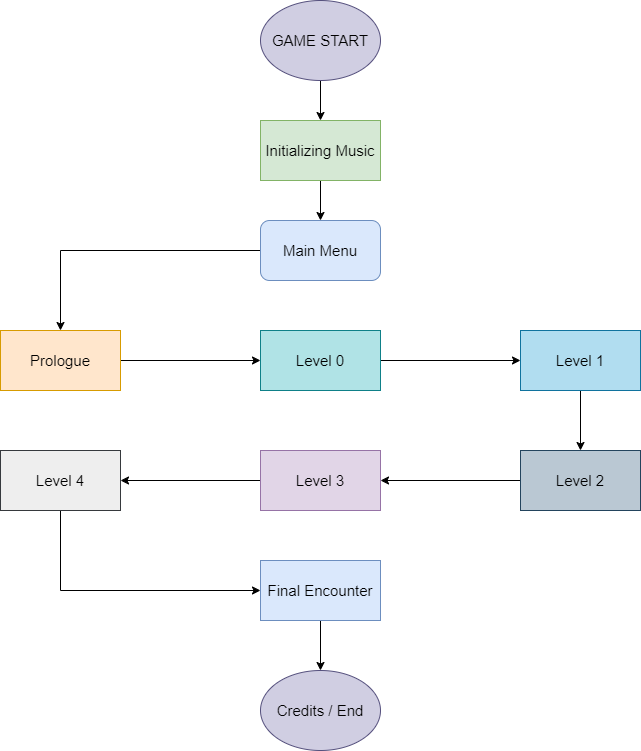

The diagram above was exported from draw.io. Its source (the exported page's mxGraphModel, read from the mxfile embedded in the PNG):
<mxGraphModel dx="1750" dy="2097" grid="1" gridSize="10" guides="1" tooltips="1" connect="1" arrows="1" fold="1" page="1" pageScale="1" pageWidth="827" pageHeight="1169" math="0" shadow="0">
  <root>
    <mxCell id="WIyWlLk6GJQsqaUBKTNV-0" />
    <mxCell id="WIyWlLk6GJQsqaUBKTNV-1" parent="WIyWlLk6GJQsqaUBKTNV-0" />
    <mxCell id="SrA9Aid9_TjQBbhidN0Q-24" style="edgeStyle=orthogonalEdgeStyle;rounded=0;orthogonalLoop=1;jettySize=auto;html=1;entryX=0.5;entryY=0;entryDx=0;entryDy=0;fontSize=15;" edge="1" parent="WIyWlLk6GJQsqaUBKTNV-1" source="SrA9Aid9_TjQBbhidN0Q-1" target="SrA9Aid9_TjQBbhidN0Q-3">
      <mxGeometry relative="1" as="geometry" />
    </mxCell>
    <mxCell id="SrA9Aid9_TjQBbhidN0Q-1" value="GAME START" style="ellipse;whiteSpace=wrap;html=1;fillColor=#d0cee2;strokeColor=#56517e;fontSize=15;" vertex="1" parent="WIyWlLk6GJQsqaUBKTNV-1">
      <mxGeometry x="350" y="-160" width="120" height="80" as="geometry" />
    </mxCell>
    <mxCell id="SrA9Aid9_TjQBbhidN0Q-26" style="edgeStyle=orthogonalEdgeStyle;rounded=0;orthogonalLoop=1;jettySize=auto;html=1;entryX=0.5;entryY=0;entryDx=0;entryDy=0;fontSize=15;" edge="1" parent="WIyWlLk6GJQsqaUBKTNV-1" source="SrA9Aid9_TjQBbhidN0Q-2" target="SrA9Aid9_TjQBbhidN0Q-11">
      <mxGeometry relative="1" as="geometry" />
    </mxCell>
    <mxCell id="SrA9Aid9_TjQBbhidN0Q-2" value="Main Menu" style="rounded=1;whiteSpace=wrap;html=1;fillColor=#dae8fc;strokeColor=#6c8ebf;fontSize=15;" vertex="1" parent="WIyWlLk6GJQsqaUBKTNV-1">
      <mxGeometry x="350" y="60" width="120" height="60" as="geometry" />
    </mxCell>
    <mxCell id="SrA9Aid9_TjQBbhidN0Q-25" style="edgeStyle=orthogonalEdgeStyle;rounded=0;orthogonalLoop=1;jettySize=auto;html=1;entryX=0.5;entryY=0;entryDx=0;entryDy=0;fontSize=15;" edge="1" parent="WIyWlLk6GJQsqaUBKTNV-1" source="SrA9Aid9_TjQBbhidN0Q-3" target="SrA9Aid9_TjQBbhidN0Q-2">
      <mxGeometry relative="1" as="geometry" />
    </mxCell>
    <mxCell id="SrA9Aid9_TjQBbhidN0Q-3" value="Initializing Music" style="rounded=0;whiteSpace=wrap;html=1;fillColor=#d5e8d4;strokeColor=#82b366;fontSize=15;" vertex="1" parent="WIyWlLk6GJQsqaUBKTNV-1">
      <mxGeometry x="350" y="-40" width="120" height="60" as="geometry" />
    </mxCell>
    <mxCell id="SrA9Aid9_TjQBbhidN0Q-10" value="" style="edgeStyle=orthogonalEdgeStyle;rounded=0;orthogonalLoop=1;jettySize=auto;html=1;fontSize=15;" edge="1" parent="WIyWlLk6GJQsqaUBKTNV-1" source="SrA9Aid9_TjQBbhidN0Q-8" target="SrA9Aid9_TjQBbhidN0Q-9">
      <mxGeometry relative="1" as="geometry" />
    </mxCell>
    <mxCell id="SrA9Aid9_TjQBbhidN0Q-8" value="Level 0" style="rounded=0;whiteSpace=wrap;html=1;fillColor=#b0e3e6;strokeColor=#0e8088;fontSize=15;" vertex="1" parent="WIyWlLk6GJQsqaUBKTNV-1">
      <mxGeometry x="350" y="170" width="120" height="60" as="geometry" />
    </mxCell>
    <mxCell id="SrA9Aid9_TjQBbhidN0Q-28" style="edgeStyle=orthogonalEdgeStyle;rounded=0;orthogonalLoop=1;jettySize=auto;html=1;entryX=0.5;entryY=0;entryDx=0;entryDy=0;fontSize=15;" edge="1" parent="WIyWlLk6GJQsqaUBKTNV-1" source="SrA9Aid9_TjQBbhidN0Q-9" target="SrA9Aid9_TjQBbhidN0Q-14">
      <mxGeometry relative="1" as="geometry" />
    </mxCell>
    <mxCell id="SrA9Aid9_TjQBbhidN0Q-9" value="Level 1" style="rounded=0;whiteSpace=wrap;html=1;fillColor=#b1ddf0;strokeColor=#10739e;fontSize=15;" vertex="1" parent="WIyWlLk6GJQsqaUBKTNV-1">
      <mxGeometry x="610" y="170" width="120" height="60" as="geometry" />
    </mxCell>
    <mxCell id="SrA9Aid9_TjQBbhidN0Q-27" style="edgeStyle=orthogonalEdgeStyle;rounded=0;orthogonalLoop=1;jettySize=auto;html=1;entryX=0;entryY=0.5;entryDx=0;entryDy=0;fontSize=15;" edge="1" parent="WIyWlLk6GJQsqaUBKTNV-1" source="SrA9Aid9_TjQBbhidN0Q-11" target="SrA9Aid9_TjQBbhidN0Q-8">
      <mxGeometry relative="1" as="geometry" />
    </mxCell>
    <mxCell id="SrA9Aid9_TjQBbhidN0Q-11" value="Prologue" style="rounded=0;whiteSpace=wrap;html=1;fillColor=#ffe6cc;strokeColor=#d79b00;fontSize=15;" vertex="1" parent="WIyWlLk6GJQsqaUBKTNV-1">
      <mxGeometry x="90" y="170" width="120" height="60" as="geometry" />
    </mxCell>
    <mxCell id="SrA9Aid9_TjQBbhidN0Q-19" value="" style="edgeStyle=orthogonalEdgeStyle;rounded=0;orthogonalLoop=1;jettySize=auto;html=1;fontSize=15;" edge="1" parent="WIyWlLk6GJQsqaUBKTNV-1" source="SrA9Aid9_TjQBbhidN0Q-14" target="SrA9Aid9_TjQBbhidN0Q-18">
      <mxGeometry relative="1" as="geometry" />
    </mxCell>
    <mxCell id="SrA9Aid9_TjQBbhidN0Q-14" value="Level 2" style="rounded=0;whiteSpace=wrap;html=1;fillColor=#bac8d3;strokeColor=#23445d;fontSize=15;" vertex="1" parent="WIyWlLk6GJQsqaUBKTNV-1">
      <mxGeometry x="610" y="290" width="120" height="60" as="geometry" />
    </mxCell>
    <mxCell id="SrA9Aid9_TjQBbhidN0Q-21" value="" style="edgeStyle=orthogonalEdgeStyle;rounded=0;orthogonalLoop=1;jettySize=auto;html=1;fontSize=15;" edge="1" parent="WIyWlLk6GJQsqaUBKTNV-1" source="SrA9Aid9_TjQBbhidN0Q-18" target="SrA9Aid9_TjQBbhidN0Q-20">
      <mxGeometry relative="1" as="geometry" />
    </mxCell>
    <mxCell id="SrA9Aid9_TjQBbhidN0Q-18" value="Level 3" style="rounded=0;whiteSpace=wrap;html=1;fillColor=#e1d5e7;strokeColor=#9673a6;fontSize=15;" vertex="1" parent="WIyWlLk6GJQsqaUBKTNV-1">
      <mxGeometry x="350" y="290" width="120" height="60" as="geometry" />
    </mxCell>
    <mxCell id="SrA9Aid9_TjQBbhidN0Q-23" value="" style="edgeStyle=orthogonalEdgeStyle;rounded=0;orthogonalLoop=1;jettySize=auto;html=1;fontSize=15;" edge="1" parent="WIyWlLk6GJQsqaUBKTNV-1" source="SrA9Aid9_TjQBbhidN0Q-20" target="SrA9Aid9_TjQBbhidN0Q-22">
      <mxGeometry relative="1" as="geometry">
        <Array as="points">
          <mxPoint x="150" y="430" />
        </Array>
      </mxGeometry>
    </mxCell>
    <mxCell id="SrA9Aid9_TjQBbhidN0Q-20" value="Level 4" style="rounded=0;whiteSpace=wrap;html=1;fillColor=#eeeeee;strokeColor=#36393d;fontSize=15;" vertex="1" parent="WIyWlLk6GJQsqaUBKTNV-1">
      <mxGeometry x="90" y="290" width="120" height="60" as="geometry" />
    </mxCell>
    <mxCell id="SrA9Aid9_TjQBbhidN0Q-33" style="edgeStyle=orthogonalEdgeStyle;rounded=0;orthogonalLoop=1;jettySize=auto;html=1;entryX=0.5;entryY=0;entryDx=0;entryDy=0;fontSize=15;" edge="1" parent="WIyWlLk6GJQsqaUBKTNV-1" source="SrA9Aid9_TjQBbhidN0Q-22" target="SrA9Aid9_TjQBbhidN0Q-32">
      <mxGeometry relative="1" as="geometry" />
    </mxCell>
    <mxCell id="SrA9Aid9_TjQBbhidN0Q-22" value="Final Encounter" style="rounded=0;whiteSpace=wrap;html=1;fillColor=#dae8fc;strokeColor=#6c8ebf;fontSize=15;" vertex="1" parent="WIyWlLk6GJQsqaUBKTNV-1">
      <mxGeometry x="350" y="400" width="120" height="60" as="geometry" />
    </mxCell>
    <mxCell id="SrA9Aid9_TjQBbhidN0Q-32" value="Credits / End" style="ellipse;whiteSpace=wrap;html=1;fillColor=#d0cee2;strokeColor=#56517e;fontSize=15;" vertex="1" parent="WIyWlLk6GJQsqaUBKTNV-1">
      <mxGeometry x="350" y="510" width="120" height="80" as="geometry" />
    </mxCell>
  </root>
</mxGraphModel>